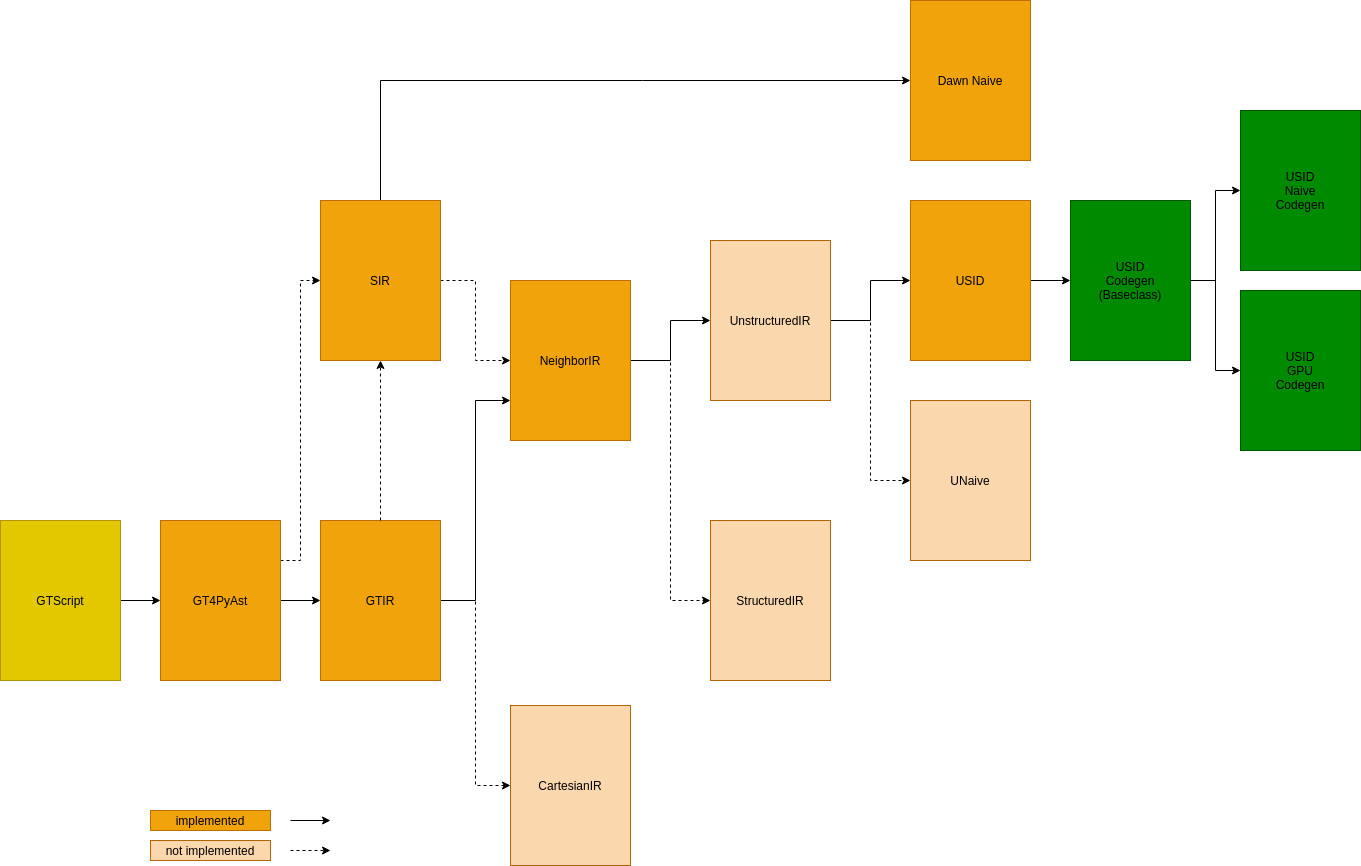

The diagram above was exported from draw.io. Its source (the exported page's mxGraphModel, read from the mxfile embedded in the PNG):
<mxGraphModel dx="1052" dy="1499" grid="1" gridSize="10" guides="1" tooltips="1" connect="1" arrows="1" fold="1" page="1" pageScale="1" pageWidth="827" pageHeight="1169" math="0" shadow="0">
  <root>
    <mxCell id="0" />
    <mxCell id="1" parent="0" />
    <mxCell id="5" style="edgeStyle=orthogonalEdgeStyle;rounded=0;orthogonalLoop=1;jettySize=auto;html=1;exitX=1;exitY=0.5;exitDx=0;exitDy=0;exitPerimeter=0;entryX=0;entryY=0.75;entryDx=0;entryDy=0;" parent="1" source="2" target="3" edge="1">
      <mxGeometry relative="1" as="geometry" />
    </mxCell>
    <mxCell id="6" style="edgeStyle=orthogonalEdgeStyle;rounded=0;orthogonalLoop=1;jettySize=auto;html=1;exitX=1;exitY=0.5;exitDx=0;exitDy=0;exitPerimeter=0;entryX=0;entryY=0.5;entryDx=0;entryDy=0;entryPerimeter=0;dashed=1;" parent="1" source="2" target="4" edge="1">
      <mxGeometry relative="1" as="geometry" />
    </mxCell>
    <mxCell id="8" style="edgeStyle=orthogonalEdgeStyle;rounded=0;orthogonalLoop=1;jettySize=auto;html=1;exitX=1;exitY=0.5;exitDx=0;exitDy=0;exitPerimeter=0;entryX=0;entryY=0.5;entryDx=0;entryDy=0;entryPerimeter=0;" parent="1" source="3" target="7" edge="1">
      <mxGeometry relative="1" as="geometry" />
    </mxCell>
    <mxCell id="10" style="edgeStyle=orthogonalEdgeStyle;rounded=0;orthogonalLoop=1;jettySize=auto;html=1;exitX=1;exitY=0.5;exitDx=0;exitDy=0;exitPerimeter=0;entryX=0;entryY=0.5;entryDx=0;entryDy=0;entryPerimeter=0;dashed=1;" parent="1" source="3" target="9" edge="1">
      <mxGeometry relative="1" as="geometry" />
    </mxCell>
    <mxCell id="3" value="&lt;font color=&quot;#000000&quot;&gt;NeighborIR&lt;/font&gt;" style="rounded=0;whiteSpace=wrap;html=1;fontFamily=Helvetica;fontSize=12;fontColor=#ffffff;align=center;strokeColor=#BD7000;fillColor=#f0a30a;" parent="1" vertex="1">
      <mxGeometry x="590" y="120" width="120" height="160" as="geometry" />
    </mxCell>
    <mxCell id="4" value="&lt;font color=&quot;#000000&quot;&gt;CartesianIR&lt;/font&gt;" style="rounded=0;whiteSpace=wrap;html=1;fontFamily=Helvetica;fontSize=12;align=center;strokeColor=#b46504;fillColor=#fad7ac;" parent="1" vertex="1">
      <mxGeometry x="590" y="545" width="120" height="160" as="geometry" />
    </mxCell>
    <mxCell id="17" value="" style="edgeStyle=orthogonalEdgeStyle;rounded=0;orthogonalLoop=1;jettySize=auto;html=1;fontColor=#000000;entryX=0;entryY=0.5;entryDx=0;entryDy=0;dashed=1;" parent="1" source="7" target="15" edge="1">
      <mxGeometry relative="1" as="geometry" />
    </mxCell>
    <mxCell id="18" style="edgeStyle=orthogonalEdgeStyle;rounded=0;orthogonalLoop=1;jettySize=auto;html=1;exitX=1;exitY=0.5;exitDx=0;exitDy=0;entryX=0;entryY=0.5;entryDx=0;entryDy=0;fontColor=#000000;" parent="1" source="7" target="14" edge="1">
      <mxGeometry relative="1" as="geometry" />
    </mxCell>
    <mxCell id="7" value="&lt;font color=&quot;#000000&quot;&gt;UnstructuredIR&lt;/font&gt;" style="rounded=0;whiteSpace=wrap;html=1;fontFamily=Helvetica;fontSize=12;align=center;strokeColor=#b46504;fillColor=#fad7ac;" parent="1" vertex="1">
      <mxGeometry x="790" y="80" width="120" height="160" as="geometry" />
    </mxCell>
    <mxCell id="9" value="&lt;font color=&quot;#000000&quot;&gt;StructuredIR&lt;/font&gt;" style="rounded=0;whiteSpace=wrap;html=1;fontFamily=Helvetica;fontSize=12;align=center;strokeColor=#b46504;fillColor=#fad7ac;" parent="1" vertex="1">
      <mxGeometry x="790" y="360" width="120" height="160" as="geometry" />
    </mxCell>
    <mxCell id="55" value="" style="edgeStyle=orthogonalEdgeStyle;rounded=0;orthogonalLoop=1;jettySize=auto;html=1;exitX=1;exitY=0.5;exitDx=0;exitDy=0;" edge="1" parent="1" source="58" target="52">
      <mxGeometry relative="1" as="geometry">
        <mxPoint x="1190" y="120" as="targetPoint" />
      </mxGeometry>
    </mxCell>
    <mxCell id="62" value="" style="edgeStyle=orthogonalEdgeStyle;rounded=0;orthogonalLoop=1;jettySize=auto;html=1;" edge="1" parent="1" source="14" target="58">
      <mxGeometry relative="1" as="geometry" />
    </mxCell>
    <mxCell id="14" value="&lt;font color=&quot;#000000&quot;&gt;USID&lt;/font&gt;" style="rounded=0;whiteSpace=wrap;html=1;fontFamily=Helvetica;fontSize=12;fontColor=#ffffff;align=center;strokeColor=#BD7000;fillColor=#f0a30a;" parent="1" vertex="1">
      <mxGeometry x="990" y="40" width="120" height="160" as="geometry" />
    </mxCell>
    <mxCell id="15" value="&lt;font color=&quot;#000000&quot;&gt;UNaive&lt;/font&gt;" style="rounded=0;whiteSpace=wrap;html=1;fontFamily=Helvetica;fontSize=12;align=center;strokeColor=#b46504;fillColor=#fad7ac;" parent="1" vertex="1">
      <mxGeometry x="990" y="240" width="120" height="160" as="geometry" />
    </mxCell>
    <mxCell id="31" value="" style="edgeStyle=orthogonalEdgeStyle;rounded=0;orthogonalLoop=1;jettySize=auto;html=1;fontColor=#000000;dashed=1;" parent="1" source="19" target="3" edge="1">
      <mxGeometry relative="1" as="geometry" />
    </mxCell>
    <mxCell id="50" value="" style="edgeStyle=orthogonalEdgeStyle;rounded=0;orthogonalLoop=1;jettySize=auto;html=1;entryX=0;entryY=0.5;entryDx=0;entryDy=0;" parent="1" source="19" target="47" edge="1">
      <mxGeometry relative="1" as="geometry">
        <mxPoint x="480" y="-170" as="targetPoint" />
        <Array as="points">
          <mxPoint x="460" y="-80" />
        </Array>
      </mxGeometry>
    </mxCell>
    <mxCell id="19" value="&lt;font color=&quot;#000000&quot;&gt;SIR&lt;/font&gt;" style="rounded=0;whiteSpace=wrap;html=1;fontFamily=Helvetica;fontSize=12;fontColor=#ffffff;align=center;strokeColor=#BD7000;fillColor=#f0a30a;" parent="1" vertex="1">
      <mxGeometry x="400" y="40" width="120" height="160" as="geometry" />
    </mxCell>
    <mxCell id="27" value="" style="edgeStyle=orthogonalEdgeStyle;rounded=0;orthogonalLoop=1;jettySize=auto;html=1;fontColor=#000000;" parent="1" source="21" target="2" edge="1">
      <mxGeometry relative="1" as="geometry" />
    </mxCell>
    <mxCell id="30" value="" style="edgeStyle=orthogonalEdgeStyle;rounded=0;orthogonalLoop=1;jettySize=auto;html=1;fontColor=#000000;entryX=0;entryY=0.5;entryDx=0;entryDy=0;exitX=1;exitY=0.25;exitDx=0;exitDy=0;dashed=1;" parent="1" source="21" target="19" edge="1">
      <mxGeometry relative="1" as="geometry">
        <mxPoint x="300" y="280" as="targetPoint" />
      </mxGeometry>
    </mxCell>
    <mxCell id="21" value="&lt;font color=&quot;#000000&quot;&gt;GT4PyAst&lt;br&gt;&lt;/font&gt;" style="rounded=0;whiteSpace=wrap;html=1;fontFamily=Helvetica;fontSize=12;fontColor=#ffffff;align=center;strokeColor=#BD7000;fillColor=#f0a30a;" parent="1" vertex="1">
      <mxGeometry x="240" y="360" width="120" height="160" as="geometry" />
    </mxCell>
    <mxCell id="28" value="" style="group" parent="1" vertex="1" connectable="0">
      <mxGeometry x="400" y="360" width="120" height="160" as="geometry" />
    </mxCell>
    <mxCell id="2" value="&lt;font color=&quot;#000000&quot;&gt;GTIR&lt;/font&gt;" style="rounded=0;whiteSpace=wrap;html=1;fontFamily=Helvetica;fontSize=12;align=center;strokeColor=#BD7000;fillColor=#f0a30a;fontColor=#ffffff;" parent="28" vertex="1">
      <mxGeometry width="120" height="160" as="geometry" />
    </mxCell>
    <mxCell id="33" value="" style="edgeStyle=orthogonalEdgeStyle;rounded=0;orthogonalLoop=1;jettySize=auto;html=1;dashed=1;fontColor=#000000;entryX=0.5;entryY=1;entryDx=0;entryDy=0;" parent="1" source="2" target="19" edge="1">
      <mxGeometry relative="1" as="geometry">
        <mxPoint x="470" y="280" as="targetPoint" />
      </mxGeometry>
    </mxCell>
    <mxCell id="35" value="&lt;font color=&quot;#000000&quot;&gt;not implemented&lt;/font&gt;" style="rounded=0;whiteSpace=wrap;html=1;fontFamily=Helvetica;fontSize=12;align=center;strokeColor=#b46504;fillColor=#fad7ac;" parent="1" vertex="1">
      <mxGeometry x="230" y="680" width="120" height="20" as="geometry" />
    </mxCell>
    <mxCell id="37" value="&lt;font color=&quot;#000000&quot;&gt;implemented&lt;/font&gt;" style="rounded=0;whiteSpace=wrap;html=1;fontFamily=Helvetica;fontSize=12;fontColor=#ffffff;align=center;strokeColor=#BD7000;fillColor=#f0a30a;" parent="1" vertex="1">
      <mxGeometry x="230" y="650" width="120" height="20" as="geometry" />
    </mxCell>
    <mxCell id="38" style="edgeStyle=orthogonalEdgeStyle;rounded=0;orthogonalLoop=1;jettySize=auto;html=1;exitX=1;exitY=0.5;exitDx=0;exitDy=0;exitPerimeter=0;" parent="1" edge="1">
      <mxGeometry relative="1" as="geometry">
        <mxPoint x="370" y="660" as="sourcePoint" />
        <mxPoint x="410" y="660" as="targetPoint" />
      </mxGeometry>
    </mxCell>
    <mxCell id="42" value="" style="edgeStyle=orthogonalEdgeStyle;rounded=0;orthogonalLoop=1;jettySize=auto;html=1;dashed=1;fontColor=#000000;" parent="1" edge="1">
      <mxGeometry relative="1" as="geometry">
        <mxPoint x="410" y="690" as="targetPoint" />
        <mxPoint x="370" y="690" as="sourcePoint" />
      </mxGeometry>
    </mxCell>
    <mxCell id="46" value="" style="edgeStyle=orthogonalEdgeStyle;rounded=0;orthogonalLoop=1;jettySize=auto;html=1;" parent="1" source="45" target="21" edge="1">
      <mxGeometry relative="1" as="geometry" />
    </mxCell>
    <mxCell id="45" value="&lt;font color=&quot;#000000&quot;&gt;GTScript&lt;br&gt;&lt;/font&gt;" style="rounded=0;whiteSpace=wrap;html=1;fontFamily=Helvetica;fontSize=12;fontColor=#ffffff;align=center;strokeColor=#B09500;fillColor=#e3c800;" parent="1" vertex="1">
      <mxGeometry x="80" y="360" width="120" height="160" as="geometry" />
    </mxCell>
    <mxCell id="47" value="&lt;font color=&quot;#000000&quot;&gt;Dawn Naive&lt;br&gt;&lt;/font&gt;" style="rounded=0;whiteSpace=wrap;html=1;fontFamily=Helvetica;fontSize=12;fontColor=#ffffff;align=center;strokeColor=#BD7000;fillColor=#f0a30a;" parent="1" vertex="1">
      <mxGeometry x="990" y="-160" width="120" height="160" as="geometry" />
    </mxCell>
    <mxCell id="52" value="&lt;font color=&quot;#000000&quot;&gt;USID&lt;br&gt;Naive&lt;br&gt;Codegen&lt;br&gt;&lt;/font&gt;" style="rounded=0;whiteSpace=wrap;html=1;fontFamily=Helvetica;fontSize=12;fontColor=#ffffff;align=center;strokeColor=#005700;fillColor=#008a00;" vertex="1" parent="1">
      <mxGeometry x="1320" y="-50" width="120" height="160" as="geometry" />
    </mxCell>
    <mxCell id="53" value="&lt;font color=&quot;#000000&quot;&gt;USID&lt;br&gt;GPU&lt;br&gt;Codegen&lt;br&gt;&lt;/font&gt;" style="rounded=0;whiteSpace=wrap;html=1;fontFamily=Helvetica;fontSize=12;fontColor=#ffffff;align=center;strokeColor=#005700;fillColor=#008a00;" vertex="1" parent="1">
      <mxGeometry x="1320" y="130" width="120" height="160" as="geometry" />
    </mxCell>
    <mxCell id="58" value="&lt;font color=&quot;#000000&quot;&gt;USID&lt;br&gt;Codegen&lt;br&gt;(Baseclass)&lt;br&gt;&lt;/font&gt;" style="rounded=0;whiteSpace=wrap;html=1;fontFamily=Helvetica;fontSize=12;fontColor=#ffffff;align=center;strokeColor=#005700;fillColor=#008a00;" vertex="1" parent="1">
      <mxGeometry x="1150" y="40" width="120" height="160" as="geometry" />
    </mxCell>
    <mxCell id="61" value="" style="edgeStyle=orthogonalEdgeStyle;rounded=0;orthogonalLoop=1;jettySize=auto;html=1;exitX=1;exitY=0.5;exitDx=0;exitDy=0;entryX=0;entryY=0.5;entryDx=0;entryDy=0;" edge="1" parent="1" source="58" target="53">
      <mxGeometry relative="1" as="geometry">
        <mxPoint x="1280" y="130" as="sourcePoint" />
        <mxPoint x="1320" y="30" as="targetPoint" />
      </mxGeometry>
    </mxCell>
  </root>
</mxGraphModel>